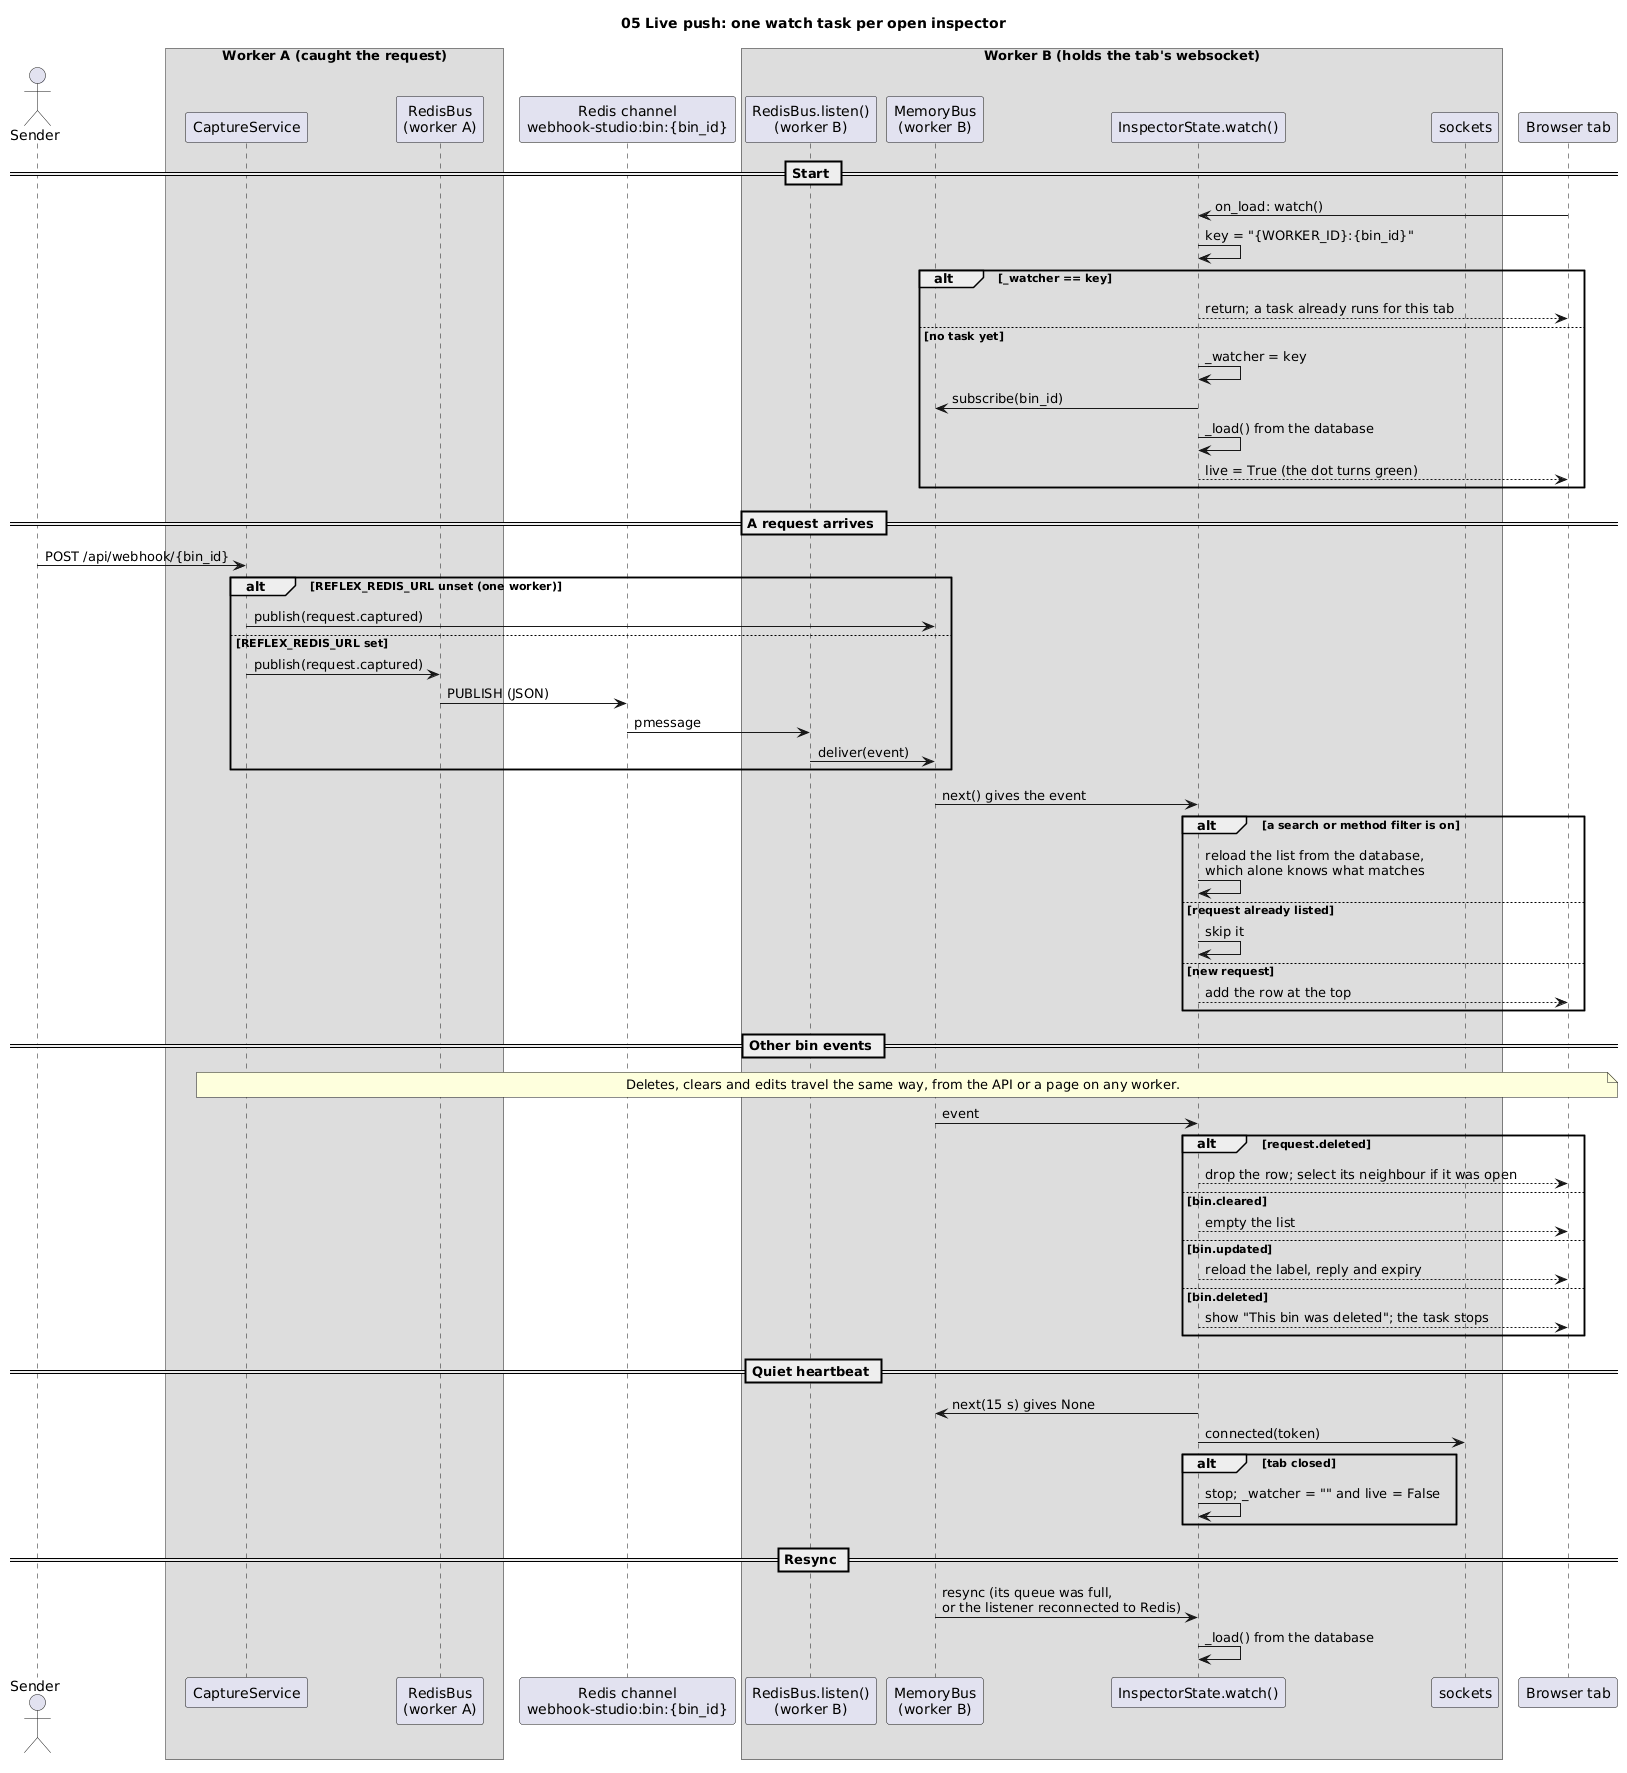

The diagram above was rendered by PlantUML. Its source (embedded in the PNG):
@startuml 05-seq-live-push
title 05 Live push: one watch task per open inspector

actor "Sender" as sender
box "Worker A (caught the request)"
  participant "CaptureService" as capture
  participant "RedisBus\n(worker A)" as bus_a
end box
participant "Redis channel\nwebhook-studio:bin:{bin_id}" as redis
box "Worker B (holds the tab's websocket)"
  participant "RedisBus.listen()\n(worker B)" as listen_b
  participant "MemoryBus\n(worker B)" as memory_b
  participant "InspectorState.watch()" as watch
  participant "sockets" as sockets
end box
participant "Browser tab" as tab

== Start ==
tab -> watch : on_load: watch()
watch -> watch : key = "{WORKER_ID}:{bin_id}"
alt _watcher == key
  watch --> tab : return; a task already runs for this tab
else no task yet
  watch -> watch : _watcher = key
  watch -> memory_b : subscribe(bin_id)
  watch -> watch : _load() from the database
  watch --> tab : live = True (the dot turns green)
end

== A request arrives ==
sender -> capture : POST /api/webhook/{bin_id}
alt REFLEX_REDIS_URL unset (one worker)
  capture -> memory_b : publish(request.captured)
else REFLEX_REDIS_URL set
  capture -> bus_a : publish(request.captured)
  bus_a -> redis : PUBLISH (JSON)
  redis -> listen_b : pmessage
  listen_b -> memory_b : deliver(event)
end
memory_b -> watch : next() gives the event
alt a search or method filter is on
  watch -> watch : reload the list from the database,\nwhich alone knows what matches
else request already listed
  watch -> watch : skip it
else new request
  watch --> tab : add the row at the top
end

== Other bin events ==
note over capture, tab
  Deletes, clears and edits travel the same way, from the API or a page on any worker.
end note
memory_b -> watch : event
alt request.deleted
  watch --> tab : drop the row; select its neighbour if it was open
else bin.cleared
  watch --> tab : empty the list
else bin.updated
  watch --> tab : reload the label, reply and expiry
else bin.deleted
  watch --> tab : show "This bin was deleted"; the task stops
end

== Quiet heartbeat ==
watch -> memory_b : next(15 s) gives None
watch -> sockets : connected(token)
alt tab closed
  watch -> watch : stop; _watcher = "" and live = False
end

== Resync ==
memory_b -> watch : resync (its queue was full,\nor the listener reconnected to Redis)
watch -> watch : _load() from the database
@enduml